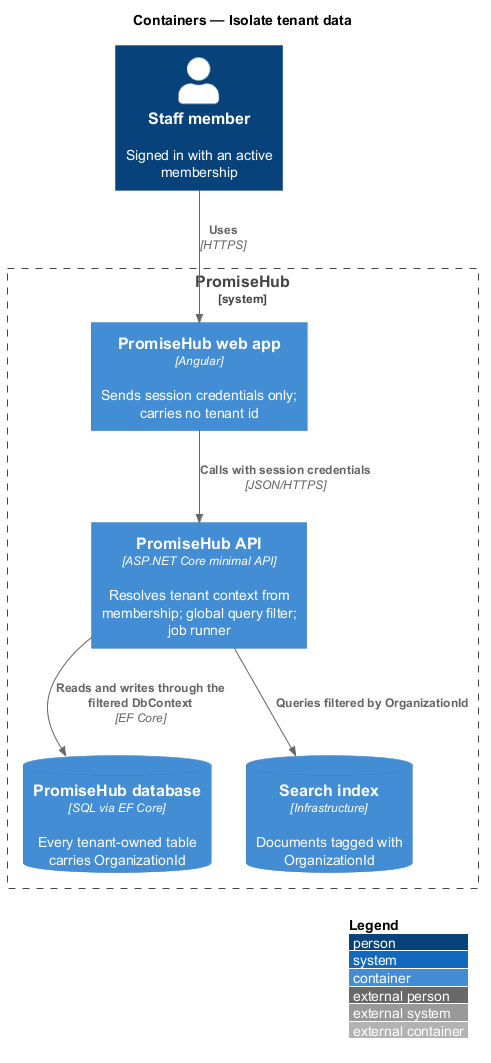

The diagram above was rendered by PlantUML. Its source (embedded in the PNG):
@startuml
!include <C4/C4_Container>
LAYOUT_WITH_LEGEND()
title Containers — Isolate tenant data

Person(staff, "Staff member", "Signed in with an active membership")
System_Boundary(promisehub, "PromiseHub") {
  Container(web, "PromiseHub web app", "Angular", "Sends session credentials only; carries no tenant id")
  Container(api, "PromiseHub API", "ASP.NET Core minimal API", "Resolves tenant context from membership; global query filter; job runner")
  ContainerDb(db, "PromiseHub database", "SQL via EF Core", "Every tenant-owned table carries OrganizationId")
  ContainerDb(search, "Search index", "Infrastructure", "Documents tagged with OrganizationId")
}

Rel(staff, web, "Uses", "HTTPS")
Rel(web, api, "Calls with session credentials", "JSON/HTTPS")
Rel(api, db, "Reads and writes through the filtered DbContext", "EF Core")
Rel(api, search, "Queries filtered by OrganizationId")
@enduml